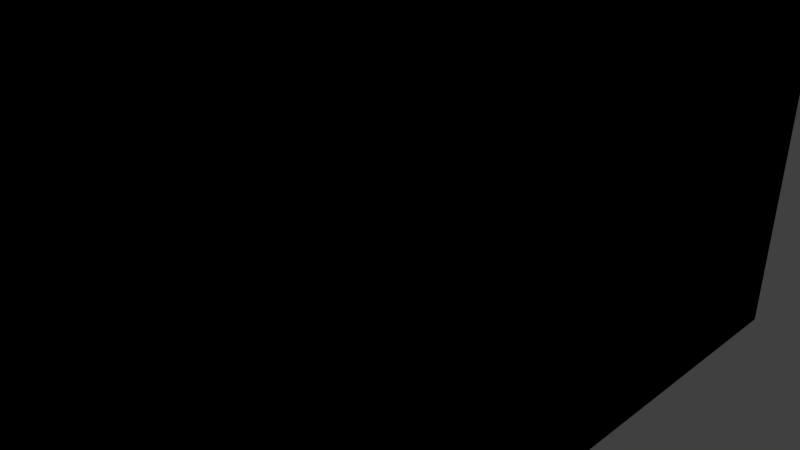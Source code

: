 # Source: button.blend  (saved by Blender 2.76.0; exported with 4.5.12 LTS)
import bpy
from mathutils import Matrix  # noqa: F401  (used for matrix-valued properties, if any)

bpy.ops.wm.read_factory_settings(use_empty=True)
scene = bpy.context.scene
scene.name = 'Scene'

# ---- collections
col_collection_1 = bpy.data.collections.new('Collection 1'); scene.collection.children.link(col_collection_1)

# ---- materials (node trees are filled in below, after node groups)
mat_material = bpy.data.materials.new('Material')
mat_material.alpha_threshold = 0.0
mat_material.use_transparent_shadow = False
mat_material.roughness = 0.5
mat_material.line_color = (0.0, 0.0, 0.0, 1.0)

# ---- material node trees

# ---- world
world_world = bpy.data.worlds.new('World'); scene.world = world_world
world_world.color = (0.05088, 0.05088, 0.05088)
world_world.use_sun_shadow = False
world_world.sun_shadow_jitter_overblur = 0.0
world_world.cycles.sampling_method = 'MANUAL'
world_world.cycles.sample_map_resolution = 256

# ---- cameras
cam_camera = bpy.data.cameras.new('Camera')
cam_camera.clip_end = 100.0
cam_camera.lens = 35.0
cam_camera.sensor_width = 32.0
cam_camera.sensor_height = 18.0
cam_camera.ortho_scale = 7.314
cam_camera.dof.focus_distance = 0.0
cam_camera.dof.aperture_fstop = 128.0

# ---- lights
light_lamp = bpy.data.lights.new('Lamp', 'POINT')
light_lamp.transmission_factor = 0.0
light_lamp.cutoff_distance = 30.0
light_lamp.energy = 100.0
light_lamp.shadow_buffer_clip_start = 1.001
light_lamp.shadow_soft_size = 0.1
light_lamp.shadow_maximum_resolution = 0.006
light_lamp.use_absolute_resolution = True
light_lamp.cycles.use_multiple_importance_sampling = False

# ---- meshes
me_cube_001 = bpy.data.meshes.new('Cube.001')
me_cube_001.from_pydata([(1.0, 1.0, -1.0), (1.0, -1.0, -1.0), (-1.0, -1.0, -1.0), (-1.0, 1.0, -1.0), (1.0, 1.0, 1.0), (1.0, -1.0, 1.0), (-1.0, -1.0, 1.0), (-1.0, 1.0, 1.0)], [], [(0, 1, 2, 3), (4, 7, 6, 5), (0, 4, 5, 1), (1, 5, 6, 2), (2, 6, 7, 3), (4, 0, 3, 7)])
me_cube_001.materials.append(mat_material)
me_cube_001.use_remesh_preserve_volume = False
me_cube_001.use_remesh_preserve_attributes = False
me_cube_001.use_mirror_vertex_groups = False
me_cube_001.update()
me_cube = bpy.data.meshes.new('Cube')
me_cube.from_pydata([(1.0, 1.0, -1.0), (1.0, -1.0, -1.0), (-1.0, -1.0, -1.0), (-1.0, 1.0, -1.0), (1.0, 1.0, 1.0), (1.0, -1.0, 1.0), (-1.0, -1.0, 1.0), (-1.0, 1.0, 1.0)], [], [(0, 1, 2, 3), (4, 7, 6, 5), (0, 4, 5, 1), (1, 5, 6, 2), (2, 6, 7, 3), (4, 0, 3, 7)])
_uv = me_cube.uv_layers.new(name='UVMap')
_uv.uv.foreach_set('vector', [0.0, 0.0, 0.0, 0.0, 0.0, 0.0, 0.0, 0.0, 0.0, 0.0, 0.0, 0.0, 0.0, 0.0, 0.0, 0.0, 0.955, 0.08784, 0.955, 0.9324, 0.04333, 0.9392, 0.04333, 0.09122, 0.0, 0.0, 0.0, 0.0, 0.0, 0.0, 0.0, 0.0, 0.0, 0.0, 0.0, 0.0, 0.0, 0.0, 0.0, 0.0, 0.0, 0.0, 0.0, 0.0, 0.0, 0.0, 0.0, 0.0])
me_cube.materials.append(mat_material)
me_cube.use_remesh_preserve_volume = False
me_cube.use_remesh_preserve_attributes = False
me_cube.use_mirror_vertex_groups = False
me_cube.update()

# ---- objects
ob_button = bpy.data.objects.new('button', None)
ob_collider_button = bpy.data.objects.new('collider_button', me_cube_001)
ob_mesh_button = bpy.data.objects.new('mesh_button', me_cube)
ob_lamp = bpy.data.objects.new('Lamp', light_lamp)
ob_camera = bpy.data.objects.new('Camera', cam_camera)

# ---- transforms, parenting, visibility, modifiers, constraints
ob_button.location = (0.0, 0.0, 0.0)
ob_button.empty_image_offset = (0.0, 0.0)
ob_button.lineart.crease_threshold = 0.0
ob_collider_button.parent = ob_button
ob_collider_button.location = (0.0, 0.0, 0.0)
ob_collider_button.scale = (1.0, 10.0, 5.0)
ob_collider_button.lock_rotations_4d = False
ob_collider_button.empty_display_type = 'ARROWS'
ob_collider_button.lineart.crease_threshold = 0.0
ob_mesh_button.parent = ob_button
ob_mesh_button.location = (0.0, 0.0, 0.0)
ob_mesh_button.scale = (1.0, 10.0, 5.0)
ob_mesh_button.lock_rotations_4d = False
ob_mesh_button.empty_display_type = 'ARROWS'
ob_mesh_button.lineart.crease_threshold = 0.0
ob_lamp.location = (4.076, 1.005, 5.904)
ob_lamp.rotation_euler = (0.6503, 0.05522, 1.866)
ob_lamp.lock_rotations_4d = False
ob_lamp.empty_display_type = 'ARROWS'
ob_lamp.color = (0.0, 0.0, 0.0, 0.0)
ob_lamp.hide_viewport = True
ob_lamp.lineart.crease_threshold = 0.0
ob_camera.location = (7.481, -6.508, 5.344)
ob_camera.rotation_euler = (1.109, 0.01082, 0.8149)
ob_camera.lock_rotations_4d = False
ob_camera.empty_display_type = 'ARROWS'
ob_camera.color = (0.0, 0.0, 0.0, 0.0)
ob_camera.hide_viewport = True
ob_camera.display_type = 'WIRE'
ob_camera.lineart.crease_threshold = 0.0

# ---- collection membership
col_collection_1.objects.link(ob_button)
col_collection_1.objects.link(ob_collider_button)
col_collection_1.objects.link(ob_mesh_button)
col_collection_1.objects.link(ob_lamp)
col_collection_1.objects.link(ob_camera)

# ---- scene / render settings (as saved in the file)
scene.camera = ob_camera
scene.frame_start = 1; scene.frame_end = 250; scene.frame_set(1)
scene.render.engine = 'BLENDER_EEVEE_NEXT'
scene.render.resolution_percentage = 50
scene.render.dither_intensity = 0.0
scene.cycles.use_denoising = False
scene.cycles.samples = 10
scene.cycles.sampling_pattern = 'TABULATED_SOBOL'
scene.cycles.light_sampling_threshold = 0.0
scene.cycles.use_adaptive_sampling = False
scene.cycles.use_light_tree = False
scene.cycles.blur_glossy = 0.0
scene.cycles.pixel_filter_type = 'GAUSSIAN'
scene.cycles.sample_clamp_indirect = 0.0
scene.view_settings.view_transform = 'Standard'
bpy.context.view_layer.update()
